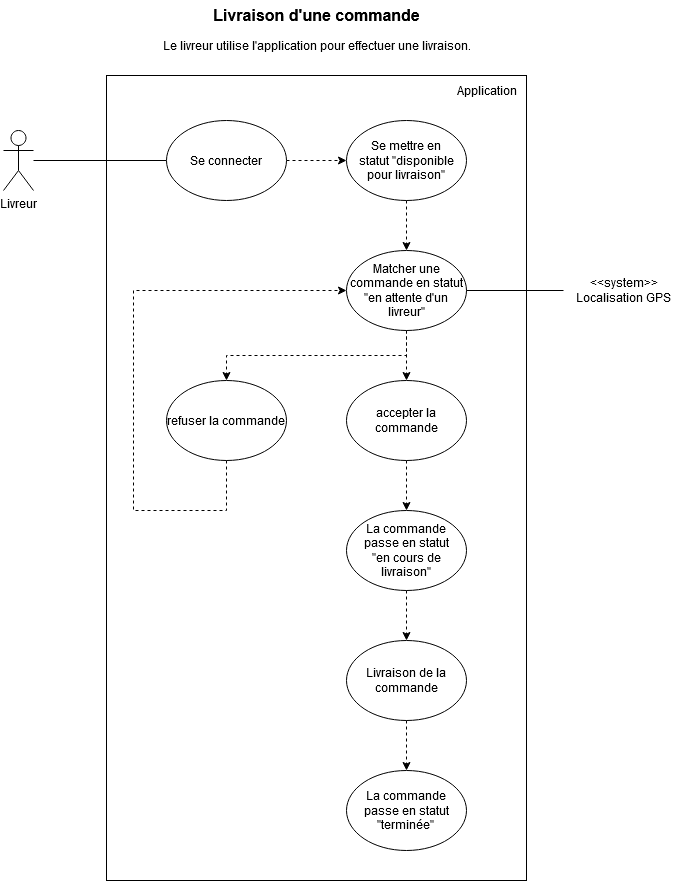

The diagram above was exported from draw.io. Its source (the exported page's mxGraphModel, read from the mxfile embedded in the PNG):
<mxGraphModel dx="2074" dy="1106" grid="1" gridSize="10" guides="1" tooltips="1" connect="1" arrows="1" fold="1" page="1" pageScale="1" pageWidth="827" pageHeight="1169" math="0" shadow="0">
  <root>
    <mxCell id="0" />
    <mxCell id="1" parent="0" />
    <mxCell id="TO1Vf6e0T0rvEtmI2LT_-51" value="" style="rounded=0;whiteSpace=wrap;html=1;" parent="1" vertex="1">
      <mxGeometry x="203" y="125" width="420" height="805" as="geometry" />
    </mxCell>
    <mxCell id="TO1Vf6e0T0rvEtmI2LT_-57" style="edgeStyle=orthogonalEdgeStyle;rounded=0;orthogonalLoop=1;jettySize=auto;html=1;entryX=0;entryY=0.5;entryDx=0;entryDy=0;endArrow=none;endFill=0;" parent="1" source="TO1Vf6e0T0rvEtmI2LT_-2" target="TO1Vf6e0T0rvEtmI2LT_-6" edge="1">
      <mxGeometry relative="1" as="geometry" />
    </mxCell>
    <mxCell id="TO1Vf6e0T0rvEtmI2LT_-2" value="Livreur" style="shape=umlActor;verticalLabelPosition=bottom;verticalAlign=top;html=1;outlineConnect=0;" parent="1" vertex="1">
      <mxGeometry x="100" y="180" width="30" height="60" as="geometry" />
    </mxCell>
    <mxCell id="TO1Vf6e0T0rvEtmI2LT_-5" value="Livraison d'une commande" style="text;html=1;align=center;verticalAlign=middle;resizable=0;points=[];autosize=1;strokeColor=none;fillColor=none;strokeWidth=1;fontStyle=1;fontSize=16;" parent="1" vertex="1">
      <mxGeometry x="298" y="50" width="230" height="30" as="geometry" />
    </mxCell>
    <mxCell id="TO1Vf6e0T0rvEtmI2LT_-49" style="edgeStyle=orthogonalEdgeStyle;rounded=0;orthogonalLoop=1;jettySize=auto;html=1;exitX=1;exitY=0.5;exitDx=0;exitDy=0;entryX=0;entryY=0.5;entryDx=0;entryDy=0;dashed=1;" parent="1" source="TO1Vf6e0T0rvEtmI2LT_-6" target="TO1Vf6e0T0rvEtmI2LT_-47" edge="1">
      <mxGeometry relative="1" as="geometry" />
    </mxCell>
    <mxCell id="TO1Vf6e0T0rvEtmI2LT_-6" value="Se connecter" style="ellipse;whiteSpace=wrap;html=1;" parent="1" vertex="1">
      <mxGeometry x="263" y="170" width="120" height="80" as="geometry" />
    </mxCell>
    <mxCell id="n-M7yHOXfmhU8Cfsteu--4" style="edgeStyle=orthogonalEdgeStyle;rounded=0;orthogonalLoop=1;jettySize=auto;html=1;exitX=0.5;exitY=1;exitDx=0;exitDy=0;entryX=0.5;entryY=0;entryDx=0;entryDy=0;dashed=1;" parent="1" source="TO1Vf6e0T0rvEtmI2LT_-7" target="n-M7yHOXfmhU8Cfsteu--3" edge="1">
      <mxGeometry relative="1" as="geometry" />
    </mxCell>
    <mxCell id="n-M7yHOXfmhU8Cfsteu--5" style="edgeStyle=orthogonalEdgeStyle;rounded=0;orthogonalLoop=1;jettySize=auto;html=1;exitX=0.5;exitY=1;exitDx=0;exitDy=0;entryX=0.5;entryY=0;entryDx=0;entryDy=0;dashed=1;" parent="1" source="TO1Vf6e0T0rvEtmI2LT_-7" target="n-M7yHOXfmhU8Cfsteu--2" edge="1">
      <mxGeometry relative="1" as="geometry" />
    </mxCell>
    <mxCell id="TO1Vf6e0T0rvEtmI2LT_-7" value="Matcher une commande en statut &quot;en attente d'un livreur&quot;" style="ellipse;whiteSpace=wrap;html=1;" parent="1" vertex="1">
      <mxGeometry x="443" y="300" width="120" height="80" as="geometry" />
    </mxCell>
    <mxCell id="TO1Vf6e0T0rvEtmI2LT_-21" style="edgeStyle=orthogonalEdgeStyle;rounded=0;orthogonalLoop=1;jettySize=auto;html=1;exitX=0.5;exitY=1;exitDx=0;exitDy=0;entryX=0.5;entryY=0;entryDx=0;entryDy=0;dashed=1;" parent="1" source="TO1Vf6e0T0rvEtmI2LT_-8" target="TO1Vf6e0T0rvEtmI2LT_-19" edge="1">
      <mxGeometry relative="1" as="geometry" />
    </mxCell>
    <mxCell id="TO1Vf6e0T0rvEtmI2LT_-8" value="&lt;div&gt;La commande&lt;/div&gt;&lt;div&gt;passe en statut&lt;/div&gt;&lt;div&gt;&quot;en cours de livraison&quot;&lt;/div&gt;" style="ellipse;whiteSpace=wrap;html=1;" parent="1" vertex="1">
      <mxGeometry x="443" y="560" width="120" height="80" as="geometry" />
    </mxCell>
    <mxCell id="TO1Vf6e0T0rvEtmI2LT_-10" value="&lt;div&gt;La commande&lt;/div&gt;&lt;div&gt;passe en statut&lt;/div&gt;&lt;div&gt;&quot;terminée&quot;&lt;br&gt;&lt;/div&gt;" style="ellipse;whiteSpace=wrap;html=1;" parent="1" vertex="1">
      <mxGeometry x="443" y="820" width="120" height="80" as="geometry" />
    </mxCell>
    <mxCell id="TO1Vf6e0T0rvEtmI2LT_-56" style="edgeStyle=orthogonalEdgeStyle;rounded=0;orthogonalLoop=1;jettySize=auto;html=1;exitX=0.5;exitY=1;exitDx=0;exitDy=0;entryX=0.5;entryY=0;entryDx=0;entryDy=0;dashed=1;" parent="1" source="TO1Vf6e0T0rvEtmI2LT_-19" target="TO1Vf6e0T0rvEtmI2LT_-10" edge="1">
      <mxGeometry relative="1" as="geometry" />
    </mxCell>
    <mxCell id="TO1Vf6e0T0rvEtmI2LT_-19" value="Livraison de la commande" style="ellipse;whiteSpace=wrap;html=1;" parent="1" vertex="1">
      <mxGeometry x="443" y="690" width="120" height="80" as="geometry" />
    </mxCell>
    <mxCell id="TO1Vf6e0T0rvEtmI2LT_-48" style="edgeStyle=orthogonalEdgeStyle;rounded=0;orthogonalLoop=1;jettySize=auto;html=1;exitX=0.5;exitY=1;exitDx=0;exitDy=0;entryX=0.5;entryY=0;entryDx=0;entryDy=0;dashed=1;" parent="1" source="TO1Vf6e0T0rvEtmI2LT_-47" target="TO1Vf6e0T0rvEtmI2LT_-7" edge="1">
      <mxGeometry relative="1" as="geometry" />
    </mxCell>
    <mxCell id="TO1Vf6e0T0rvEtmI2LT_-47" value="&lt;div&gt;Se mettre en&lt;/div&gt;&lt;div&gt;statut &quot;disponible pour livraison&quot;&lt;br&gt;&lt;/div&gt;" style="ellipse;whiteSpace=wrap;html=1;" parent="1" vertex="1">
      <mxGeometry x="443" y="170" width="120" height="80" as="geometry" />
    </mxCell>
    <mxCell id="TO1Vf6e0T0rvEtmI2LT_-52" value="Application" style="text;html=1;align=center;verticalAlign=middle;resizable=0;points=[];autosize=1;strokeColor=none;fillColor=none;" parent="1" vertex="1">
      <mxGeometry x="543" y="125" width="80" height="30" as="geometry" />
    </mxCell>
    <mxCell id="n-M7yHOXfmhU8Cfsteu--1" style="edgeStyle=orthogonalEdgeStyle;rounded=0;orthogonalLoop=1;jettySize=auto;html=1;entryX=1;entryY=0.5;entryDx=0;entryDy=0;endArrow=none;endFill=0;" parent="1" source="TO1Vf6e0T0rvEtmI2LT_-58" target="TO1Vf6e0T0rvEtmI2LT_-7" edge="1">
      <mxGeometry relative="1" as="geometry" />
    </mxCell>
    <mxCell id="TO1Vf6e0T0rvEtmI2LT_-58" value="&lt;div&gt;&amp;lt;&amp;lt;system&amp;gt;&amp;gt;&lt;/div&gt;&lt;div&gt;Localisation GPS&lt;br&gt;&lt;/div&gt;" style="text;html=1;align=center;verticalAlign=middle;resizable=0;points=[];autosize=1;strokeColor=none;fillColor=none;" parent="1" vertex="1">
      <mxGeometry x="660" y="320" width="120" height="40" as="geometry" />
    </mxCell>
    <mxCell id="TO1Vf6e0T0rvEtmI2LT_-61" value="Le livreur utilise l'application pour effectuer une livraison." style="text;html=1;align=center;verticalAlign=middle;resizable=0;points=[];autosize=1;strokeColor=none;fillColor=none;" parent="1" vertex="1">
      <mxGeometry x="248" y="80" width="330" height="30" as="geometry" />
    </mxCell>
    <mxCell id="n-M7yHOXfmhU8Cfsteu--8" style="edgeStyle=orthogonalEdgeStyle;rounded=0;orthogonalLoop=1;jettySize=auto;html=1;exitX=0.5;exitY=1;exitDx=0;exitDy=0;entryX=0.5;entryY=0;entryDx=0;entryDy=0;dashed=1;" parent="1" source="n-M7yHOXfmhU8Cfsteu--2" target="TO1Vf6e0T0rvEtmI2LT_-8" edge="1">
      <mxGeometry relative="1" as="geometry" />
    </mxCell>
    <mxCell id="n-M7yHOXfmhU8Cfsteu--2" value="accepter la commande" style="ellipse;whiteSpace=wrap;html=1;" parent="1" vertex="1">
      <mxGeometry x="443" y="430" width="120" height="80" as="geometry" />
    </mxCell>
    <mxCell id="n-M7yHOXfmhU8Cfsteu--9" style="edgeStyle=orthogonalEdgeStyle;rounded=0;orthogonalLoop=1;jettySize=auto;html=1;exitX=0.5;exitY=1;exitDx=0;exitDy=0;entryX=0;entryY=0.5;entryDx=0;entryDy=0;dashed=1;" parent="1" source="n-M7yHOXfmhU8Cfsteu--3" target="TO1Vf6e0T0rvEtmI2LT_-7" edge="1">
      <mxGeometry relative="1" as="geometry">
        <Array as="points">
          <mxPoint x="323" y="560" />
          <mxPoint x="230" y="560" />
          <mxPoint x="230" y="340" />
        </Array>
      </mxGeometry>
    </mxCell>
    <mxCell id="n-M7yHOXfmhU8Cfsteu--3" value="refuser la commande" style="ellipse;whiteSpace=wrap;html=1;" parent="1" vertex="1">
      <mxGeometry x="263" y="430" width="120" height="80" as="geometry" />
    </mxCell>
  </root>
</mxGraphModel>